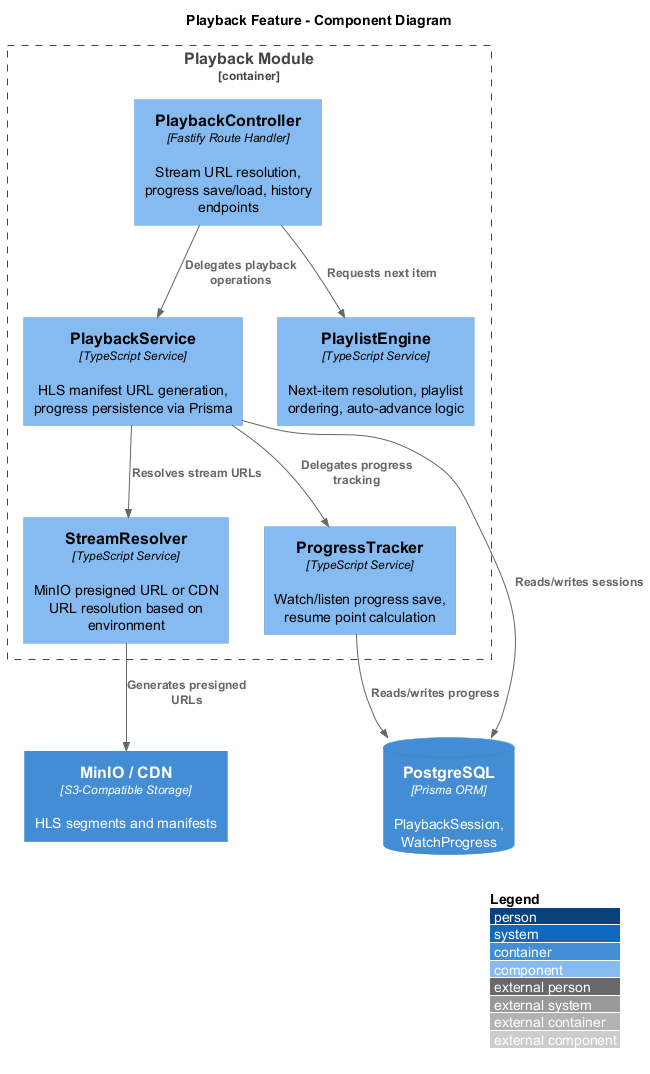

The diagram above was rendered by PlantUML. Its source (embedded in the PNG):
@startuml c4-component
!include https://raw.githubusercontent.com/plantuml-stdlib/C4-PlantUML/master/C4_Component.puml

LAYOUT_WITH_LEGEND()

title Playback Feature - Component Diagram

Container_Boundary(playback, "Playback Module") {
    Component(ctrl, "PlaybackController", "Fastify Route Handler", "Stream URL resolution, progress save/load, history endpoints")
    Component(svc, "PlaybackService", "TypeScript Service", "HLS manifest URL generation, progress persistence via Prisma")
    Component(playlist, "PlaylistEngine", "TypeScript Service", "Next-item resolution, playlist ordering, auto-advance logic")
    Component(tracker, "ProgressTracker", "TypeScript Service", "Watch/listen progress save, resume point calculation")
    Component(resolver, "StreamResolver", "TypeScript Service", "MinIO presigned URL or CDN URL resolution based on environment")
}

Container(minio, "MinIO / CDN", "S3-Compatible Storage", "HLS segments and manifests")
ContainerDb(db, "PostgreSQL", "Prisma ORM", "PlaybackSession, WatchProgress")

Rel(ctrl, svc, "Delegates playback operations")
Rel(ctrl, playlist, "Requests next item")
Rel(svc, resolver, "Resolves stream URLs")
Rel(svc, tracker, "Delegates progress tracking")
Rel(resolver, minio, "Generates presigned URLs")
Rel(tracker, db, "Reads/writes progress")
Rel(svc, db, "Reads/writes sessions")

@enduml